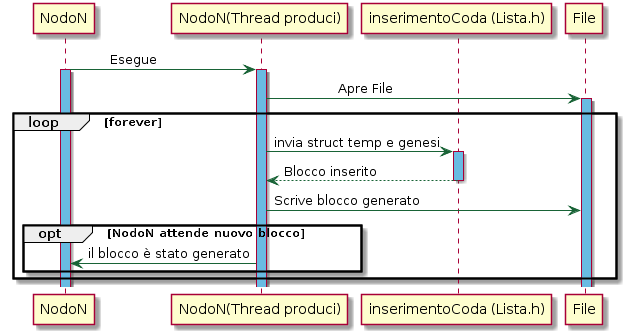

The diagram above was rendered by PlantUML. Its source (embedded in the PNG):
@startuml
skinparam sequence {
	ArrowColor #186336
}

participant NodoN
participant "NodoN(Thread produci)"
participant "inserimentoCoda (Lista.h)"
participant File


NodoN -> "NodoN(Thread produci)": \tEsegue
activate NodoN #69bbe2
activate "NodoN(Thread produci)" #69bbe2

"NodoN(Thread produci)" -> File: \t\tApre File
activate File #69bbe2

loop forever
	
	"NodoN(Thread produci)" -> "inserimentoCoda (Lista.h)": invia struct temp e genesi
	activate "inserimentoCoda (Lista.h)" #69bbe2
	"inserimentoCoda (Lista.h)" --> "NodoN(Thread produci)": Blocco inserito
	deactivate "inserimentoCoda (Lista.h)"
	"NodoN(Thread produci)" -> File: Scrive blocco generato

	opt NodoN attende nuovo blocco
	"NodoN(Thread produci)" -> NodoN: il blocco è stato generato
	end
end

@enduml